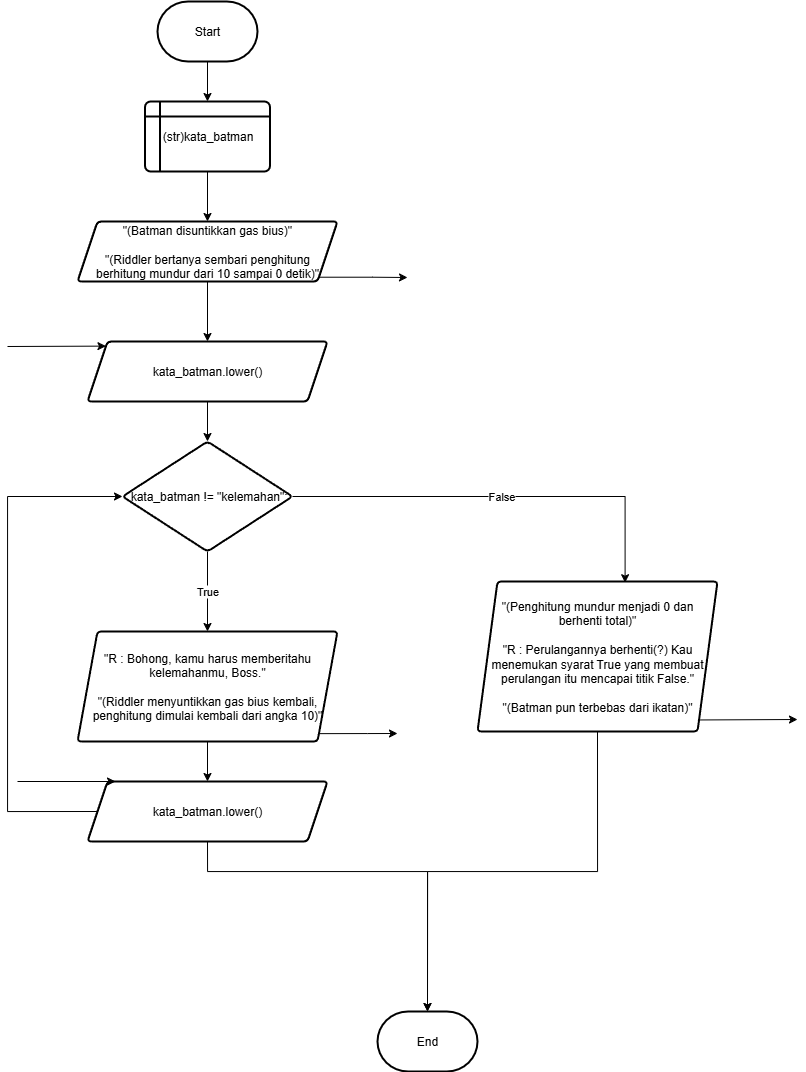

The diagram above was exported from draw.io. Its source (the exported page's mxGraphModel, read from the mxfile embedded in the PNG):
<mxGraphModel dx="925" dy="701" grid="1" gridSize="10" guides="1" tooltips="1" connect="1" arrows="1" fold="1" page="1" pageScale="1" pageWidth="4000" pageHeight="4000" math="0" shadow="0">
  <root>
    <mxCell id="0" />
    <mxCell id="1" parent="0" />
    <mxCell id="IUabJmDCVIMplRoiQi0c-3" value="" style="edgeStyle=orthogonalEdgeStyle;rounded=0;orthogonalLoop=1;jettySize=auto;html=1;" parent="1" source="IUabJmDCVIMplRoiQi0c-1" target="IUabJmDCVIMplRoiQi0c-2" edge="1">
      <mxGeometry relative="1" as="geometry" />
    </mxCell>
    <mxCell id="IUabJmDCVIMplRoiQi0c-1" value="Start" style="strokeWidth=2;html=1;shape=mxgraph.flowchart.terminator;whiteSpace=wrap;" parent="1" vertex="1">
      <mxGeometry x="520" y="30" width="100" height="60" as="geometry" />
    </mxCell>
    <mxCell id="IUabJmDCVIMplRoiQi0c-5" value="" style="edgeStyle=orthogonalEdgeStyle;rounded=0;orthogonalLoop=1;jettySize=auto;html=1;" parent="1" source="IUabJmDCVIMplRoiQi0c-2" target="IUabJmDCVIMplRoiQi0c-4" edge="1">
      <mxGeometry relative="1" as="geometry" />
    </mxCell>
    <mxCell id="IUabJmDCVIMplRoiQi0c-2" value="(str)kata_batman" style="shape=internalStorage;whiteSpace=wrap;html=1;dx=15;dy=15;rounded=1;arcSize=8;strokeWidth=2;" parent="1" vertex="1">
      <mxGeometry x="507.5" y="130" width="125" height="70" as="geometry" />
    </mxCell>
    <mxCell id="IUabJmDCVIMplRoiQi0c-7" value="" style="edgeStyle=orthogonalEdgeStyle;rounded=0;orthogonalLoop=1;jettySize=auto;html=1;" parent="1" source="IUabJmDCVIMplRoiQi0c-4" target="IUabJmDCVIMplRoiQi0c-6" edge="1">
      <mxGeometry relative="1" as="geometry" />
    </mxCell>
    <mxCell id="IUabJmDCVIMplRoiQi0c-9" style="edgeStyle=orthogonalEdgeStyle;rounded=0;orthogonalLoop=1;jettySize=auto;html=1;exitX=1;exitY=1;exitDx=0;exitDy=0;" parent="1" source="IUabJmDCVIMplRoiQi0c-4" edge="1">
      <mxGeometry relative="1" as="geometry">
        <mxPoint x="770" y="306" as="targetPoint" />
      </mxGeometry>
    </mxCell>
    <mxCell id="IUabJmDCVIMplRoiQi0c-4" value="&quot;(Batman disuntikkan gas bius)&quot;&lt;div&gt;&lt;br&gt;&lt;div&gt;&quot;(Riddler bertanya sembari penghitung berhitung mundur dari 10 sampai 0 detik)&quot;&lt;/div&gt;&lt;/div&gt;" style="shape=parallelogram;perimeter=parallelogramPerimeter;whiteSpace=wrap;html=1;fixedSize=1;rounded=1;arcSize=8;strokeWidth=2;" parent="1" vertex="1">
      <mxGeometry x="440" y="250" width="260" height="60" as="geometry" />
    </mxCell>
    <mxCell id="IUabJmDCVIMplRoiQi0c-11" value="" style="edgeStyle=orthogonalEdgeStyle;rounded=0;orthogonalLoop=1;jettySize=auto;html=1;" parent="1" source="IUabJmDCVIMplRoiQi0c-6" target="IUabJmDCVIMplRoiQi0c-10" edge="1">
      <mxGeometry relative="1" as="geometry" />
    </mxCell>
    <mxCell id="IUabJmDCVIMplRoiQi0c-6" value="kata_batman.&lt;span style=&quot;background-color: transparent; color: light-dark(rgb(0, 0, 0), rgb(255, 255, 255));&quot;&gt;lower()&lt;/span&gt;" style="shape=parallelogram;perimeter=parallelogramPerimeter;whiteSpace=wrap;html=1;fixedSize=1;rounded=1;arcSize=8;strokeWidth=2;" parent="1" vertex="1">
      <mxGeometry x="450" y="370" width="240" height="60" as="geometry" />
    </mxCell>
    <mxCell id="IUabJmDCVIMplRoiQi0c-8" value="" style="endArrow=classic;html=1;rounded=0;entryX=0;entryY=0;entryDx=0;entryDy=0;" parent="1" target="IUabJmDCVIMplRoiQi0c-6" edge="1">
      <mxGeometry width="50" height="50" relative="1" as="geometry">
        <mxPoint x="370" y="375" as="sourcePoint" />
        <mxPoint x="430" y="340" as="targetPoint" />
      </mxGeometry>
    </mxCell>
    <mxCell id="IUabJmDCVIMplRoiQi0c-13" value="True" style="edgeStyle=orthogonalEdgeStyle;rounded=0;orthogonalLoop=1;jettySize=auto;html=1;" parent="1" source="IUabJmDCVIMplRoiQi0c-10" target="IUabJmDCVIMplRoiQi0c-12" edge="1">
      <mxGeometry relative="1" as="geometry" />
    </mxCell>
    <mxCell id="IUabJmDCVIMplRoiQi0c-10" value="&amp;nbsp;kata_batman != &quot;kelemahan&quot;:" style="rhombus;whiteSpace=wrap;html=1;rounded=1;arcSize=8;strokeWidth=2;" parent="1" vertex="1">
      <mxGeometry x="485" y="470" width="170" height="110" as="geometry" />
    </mxCell>
    <mxCell id="IUabJmDCVIMplRoiQi0c-15" style="edgeStyle=orthogonalEdgeStyle;rounded=0;orthogonalLoop=1;jettySize=auto;html=1;exitX=1;exitY=1;exitDx=0;exitDy=0;" parent="1" source="IUabJmDCVIMplRoiQi0c-12" edge="1">
      <mxGeometry relative="1" as="geometry">
        <mxPoint x="760" y="762" as="targetPoint" />
      </mxGeometry>
    </mxCell>
    <mxCell id="IUabJmDCVIMplRoiQi0c-17" value="" style="edgeStyle=orthogonalEdgeStyle;rounded=0;orthogonalLoop=1;jettySize=auto;html=1;" parent="1" source="IUabJmDCVIMplRoiQi0c-12" target="IUabJmDCVIMplRoiQi0c-14" edge="1">
      <mxGeometry relative="1" as="geometry" />
    </mxCell>
    <mxCell id="IUabJmDCVIMplRoiQi0c-12" value="&quot;R : Bohong, kamu harus memberitahu kelemahanmu, Boss.&quot;&lt;div&gt;&lt;br&gt;&lt;/div&gt;&lt;div&gt;&quot;(Riddler menyuntikkan gas bius kembali, penghitung dimulai kembali dari angka 10)&quot;&lt;/div&gt;" style="shape=parallelogram;perimeter=parallelogramPerimeter;whiteSpace=wrap;html=1;fixedSize=1;rounded=1;arcSize=8;strokeWidth=2;" parent="1" vertex="1">
      <mxGeometry x="440" y="660" width="260" height="110" as="geometry" />
    </mxCell>
    <mxCell id="IUabJmDCVIMplRoiQi0c-18" style="edgeStyle=orthogonalEdgeStyle;rounded=0;orthogonalLoop=1;jettySize=auto;html=1;exitX=0;exitY=0.5;exitDx=0;exitDy=0;entryX=0;entryY=0.5;entryDx=0;entryDy=0;" parent="1" source="IUabJmDCVIMplRoiQi0c-14" target="IUabJmDCVIMplRoiQi0c-10" edge="1">
      <mxGeometry relative="1" as="geometry">
        <Array as="points">
          <mxPoint x="370" y="840" />
          <mxPoint x="370" y="525" />
        </Array>
      </mxGeometry>
    </mxCell>
    <mxCell id="IUabJmDCVIMplRoiQi0c-14" value="kata_batman.&lt;span style=&quot;background-color: transparent; color: light-dark(rgb(0, 0, 0), rgb(255, 255, 255));&quot;&gt;lower()&lt;/span&gt;" style="shape=parallelogram;perimeter=parallelogramPerimeter;whiteSpace=wrap;html=1;fixedSize=1;rounded=1;arcSize=8;strokeWidth=2;" parent="1" vertex="1">
      <mxGeometry x="450" y="810" width="240" height="60" as="geometry" />
    </mxCell>
    <mxCell id="IUabJmDCVIMplRoiQi0c-16" value="" style="endArrow=classic;html=1;rounded=0;entryX=0;entryY=0;entryDx=0;entryDy=0;" parent="1" edge="1">
      <mxGeometry width="50" height="50" relative="1" as="geometry">
        <mxPoint x="380" y="810" as="sourcePoint" />
        <mxPoint x="478" y="810" as="targetPoint" />
      </mxGeometry>
    </mxCell>
    <mxCell id="IUabJmDCVIMplRoiQi0c-23" style="edgeStyle=orthogonalEdgeStyle;rounded=0;orthogonalLoop=1;jettySize=auto;html=1;exitX=1;exitY=1;exitDx=0;exitDy=0;" parent="1" source="IUabJmDCVIMplRoiQi0c-20" edge="1">
      <mxGeometry relative="1" as="geometry">
        <mxPoint x="1160" y="748" as="targetPoint" />
      </mxGeometry>
    </mxCell>
    <mxCell id="IUabJmDCVIMplRoiQi0c-20" value="&quot;(Penghitung mundur menjadi 0 dan berhenti total)&quot;&lt;div&gt;&lt;br&gt;&lt;/div&gt;&lt;div&gt;&quot;R : Perulangannya berhenti(?) Kau menemukan syarat True yang membuat perulangan itu mencapai titik False.&quot;&lt;/div&gt;&lt;div&gt;&lt;br&gt;&lt;/div&gt;&lt;div&gt;&quot;(Batman pun terbebas dari ikatan)&quot;&lt;/div&gt;" style="shape=parallelogram;perimeter=parallelogramPerimeter;whiteSpace=wrap;html=1;fixedSize=1;rounded=1;arcSize=8;strokeWidth=2;" parent="1" vertex="1">
      <mxGeometry x="840" y="610" width="240" height="150" as="geometry" />
    </mxCell>
    <mxCell id="IUabJmDCVIMplRoiQi0c-21" value="False" style="edgeStyle=orthogonalEdgeStyle;rounded=0;orthogonalLoop=1;jettySize=auto;html=1;exitX=1;exitY=0.5;exitDx=0;exitDy=0;entryX=0.615;entryY=0.008;entryDx=0;entryDy=0;entryPerimeter=0;" parent="1" source="IUabJmDCVIMplRoiQi0c-10" target="IUabJmDCVIMplRoiQi0c-20" edge="1">
      <mxGeometry relative="1" as="geometry" />
    </mxCell>
    <mxCell id="IUabJmDCVIMplRoiQi0c-22" value="End" style="strokeWidth=2;html=1;shape=mxgraph.flowchart.terminator;whiteSpace=wrap;" parent="1" vertex="1">
      <mxGeometry x="740" y="1040" width="100" height="60" as="geometry" />
    </mxCell>
    <mxCell id="IUabJmDCVIMplRoiQi0c-24" style="edgeStyle=orthogonalEdgeStyle;rounded=0;orthogonalLoop=1;jettySize=auto;html=1;exitX=0.5;exitY=1;exitDx=0;exitDy=0;entryX=0.5;entryY=0;entryDx=0;entryDy=0;entryPerimeter=0;" parent="1" source="IUabJmDCVIMplRoiQi0c-20" target="IUabJmDCVIMplRoiQi0c-22" edge="1">
      <mxGeometry relative="1" as="geometry" />
    </mxCell>
    <mxCell id="IUabJmDCVIMplRoiQi0c-25" style="edgeStyle=orthogonalEdgeStyle;rounded=0;orthogonalLoop=1;jettySize=auto;html=1;exitX=0.5;exitY=1;exitDx=0;exitDy=0;entryX=0.5;entryY=0;entryDx=0;entryDy=0;entryPerimeter=0;" parent="1" source="IUabJmDCVIMplRoiQi0c-14" target="IUabJmDCVIMplRoiQi0c-22" edge="1">
      <mxGeometry relative="1" as="geometry">
        <Array as="points">
          <mxPoint x="570" y="900" />
          <mxPoint x="790" y="900" />
        </Array>
      </mxGeometry>
    </mxCell>
  </root>
</mxGraphModel>